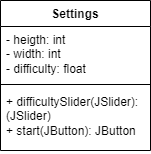

The diagram above was exported from draw.io. Its source (the exported page's mxGraphModel, read from the mxfile embedded in the PNG):
<mxGraphModel dx="683" dy="436" grid="1" gridSize="10" guides="1" tooltips="1" connect="1" arrows="1" fold="1" page="1" pageScale="1" pageWidth="827" pageHeight="1169" math="0" shadow="0">
  <root>
    <mxCell id="0" />
    <mxCell id="1" parent="0" />
    <mxCell id="oWLB3IVGWKUJ7FINrBcJ-2" value="Settings" style="swimlane;fontStyle=1;align=center;verticalAlign=top;childLayout=stackLayout;horizontal=1;startSize=26;horizontalStack=0;resizeParent=1;resizeParentMax=0;resizeLast=0;collapsible=1;marginBottom=0;whiteSpace=wrap;html=1;" vertex="1" parent="1">
      <mxGeometry x="330" y="500" width="150" height="150" as="geometry" />
    </mxCell>
    <mxCell id="oWLB3IVGWKUJ7FINrBcJ-3" value="- heigth: int&lt;br&gt;- width: int&lt;br&gt;- difficulty: float" style="text;strokeColor=none;fillColor=none;align=left;verticalAlign=top;spacingLeft=4;spacingRight=4;overflow=hidden;rotatable=0;points=[[0,0.5],[1,0.5]];portConstraint=eastwest;whiteSpace=wrap;html=1;" vertex="1" parent="oWLB3IVGWKUJ7FINrBcJ-2">
      <mxGeometry y="26" width="150" height="54" as="geometry" />
    </mxCell>
    <mxCell id="oWLB3IVGWKUJ7FINrBcJ-4" value="" style="line;strokeWidth=1;fillColor=none;align=left;verticalAlign=middle;spacingTop=-1;spacingLeft=3;spacingRight=3;rotatable=0;labelPosition=right;points=[];portConstraint=eastwest;strokeColor=inherit;" vertex="1" parent="oWLB3IVGWKUJ7FINrBcJ-2">
      <mxGeometry y="80" width="150" height="8" as="geometry" />
    </mxCell>
    <mxCell id="oWLB3IVGWKUJ7FINrBcJ-5" value="+ difficultySlider(JSlider): (JSlider)&lt;br&gt;+ start(JButton): JButton" style="text;strokeColor=none;fillColor=none;align=left;verticalAlign=top;spacingLeft=4;spacingRight=4;overflow=hidden;rotatable=0;points=[[0,0.5],[1,0.5]];portConstraint=eastwest;whiteSpace=wrap;html=1;" vertex="1" parent="oWLB3IVGWKUJ7FINrBcJ-2">
      <mxGeometry y="88" width="150" height="62" as="geometry" />
    </mxCell>
  </root>
</mxGraphModel>